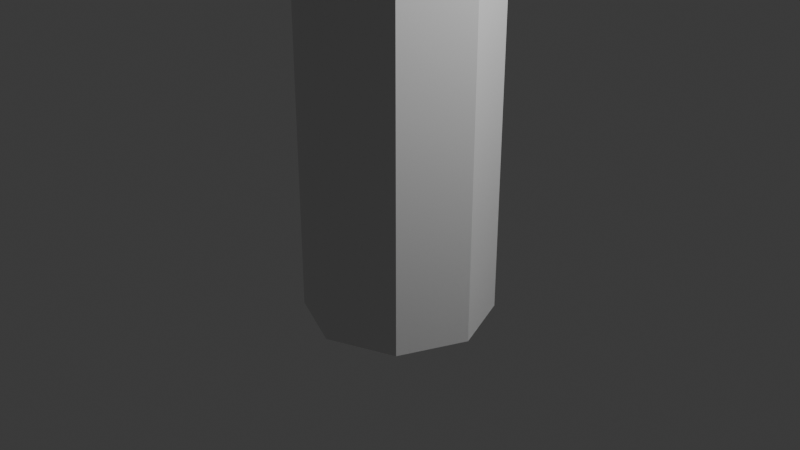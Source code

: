 # Source: tree.blend  (saved by Blender 4.2.66; exported with 4.5.12 LTS)
import bpy
from mathutils import Matrix  # noqa: F401  (used for matrix-valued properties, if any)

bpy.ops.wm.read_factory_settings(use_empty=True)
scene = bpy.context.scene
scene.name = 'Scene'

# ---- collections
col_collection = bpy.data.collections.new('Collection'); scene.collection.children.link(col_collection)

# ---- world
world_world = bpy.data.worlds.new('World'); scene.world = world_world
world_world.use_nodes = True; world_world.node_tree.nodes.clear()
_N = world_world.node_tree.nodes; _L = world_world.node_tree.links
n0 = _N.new('ShaderNodeOutputWorld'); n0.name = 'World Output'; n0.location = (300, 300)
n1 = _N.new('ShaderNodeBackground'); n1.name = 'Background'; n1.location = (10, 300)
n1.inputs[0].default_value = (0.05088, 0.05088, 0.05088, 1.0)
_L.new(n1.outputs[0], n0.inputs[0])
n0.is_active_output = True
world_world.color = (0.05088, 0.05088, 0.05088)
world_world.sun_shadow_jitter_overblur = 0.0

# ---- cameras
cam_camera = bpy.data.cameras.new('Camera')
cam_camera.clip_end = 100.0
cam_camera.ortho_scale = 7.314

# ---- lights
light_light = bpy.data.lights.new('Light', 'POINT')
light_light.energy = 1000.0
light_light.shadow_soft_size = 0.1

# ---- meshes
me_cylinder = bpy.data.meshes.new('Cylinder')
me_cylinder.from_pydata([(0.0, 1.0, -1.0), (0.0, 1.0, 7.661), (0.7071, 0.7071, -1.0), (0.7071, 0.7071, 7.661), (1.0, 0.0, -1.0), (1.0, 0.0, 7.661), (0.7071, -0.7071, -1.0), (0.7071, -0.7071, 7.661), (0.0, -1.0, -1.0), (0.0, -1.0, 7.661), (-0.7071, -0.7071, -1.0), (-0.7071, -0.7071, 7.661), (-1.0, 0.0, -1.0), (-1.0, 0.0, 7.661), (-0.7071, 0.7071, -1.0), (-0.7071, 0.7071, 7.661), (1.985, 1.914, 10.38), (2.78, 2.709, 7.662), (1.985, 1.914, 4.947), (2.78, -0.005965, 10.38), (3.904, -0.005965, 7.662), (2.78, -0.005965, 4.947), (1.985, -1.926, 10.38), (2.78, -2.721, 7.662), (1.985, -1.926, 4.947), (0.06516, -2.721, 10.38), (0.06516, -3.845, 7.662), (0.06516, -2.721, 4.947), (-1.854, -1.926, 10.38), (-2.65, -2.721, 7.662), (-1.854, -1.926, 4.947), (0.06516, -0.005965, 3.822), (-2.65, -0.005965, 10.38), (-3.774, -0.005965, 7.662), (-2.65, -0.005965, 4.947), (-1.854, 1.914, 10.38), (-2.65, 2.709, 7.662), (-1.854, 1.914, 4.947), (0.06516, -0.005965, 11.5), (0.06516, 2.709, 10.38), (0.06516, 3.833, 7.662), (0.06516, 2.709, 4.947)], [], [(0, 1, 3, 2), (2, 3, 5, 4), (4, 5, 7, 6), (6, 7, 9, 8), (8, 9, 11, 10), (10, 11, 13, 12), (3, 1, 15, 13, 11, 9, 7, 5), (12, 13, 15, 14), (14, 15, 1, 0), (0, 2, 4, 6, 8, 10, 12, 14), (40, 39, 16, 17), (41, 40, 17, 18), (39, 38, 16), (31, 41, 18), (18, 17, 20, 21), (16, 38, 19), (31, 18, 21), (17, 16, 19, 20), (21, 20, 23, 24), (19, 38, 22), (31, 21, 24), (20, 19, 22, 23), (23, 22, 25, 26), (24, 23, 26, 27), (22, 38, 25), (31, 24, 27), (31, 27, 30), (26, 25, 28, 29), (27, 26, 29, 30), (25, 38, 28), (31, 30, 34), (29, 28, 32, 33), (30, 29, 33, 34), (28, 38, 32), (31, 34, 37), (33, 32, 35, 36), (34, 33, 36, 37), (32, 38, 35), (31, 37, 41), (36, 35, 39, 40), (37, 36, 40, 41), (35, 38, 39)])
_uv = me_cylinder.uv_layers.new(name='UVMap')
_uv.uv.foreach_set('vector', [1.0, 0.5, 1.0, 1.0, 0.875, 1.0, 0.875, 0.5, 0.875, 0.5, 0.875, 1.0, 0.75, 1.0, 0.75, 0.5, 0.75, 0.5, 0.75, 1.0, 0.625, 1.0, 0.625, 0.5, 0.625, 0.5, 0.625, 1.0, 0.5, 1.0, 0.5, 0.5, 0.5, 0.5, 0.5, 1.0, 0.375, 1.0, 0.375, 0.5, 0.375, 0.5, 0.375, 1.0, 0.25, 1.0, 0.25, 0.5, 0.4197, 0.4197, 0.25, 0.49, 0.08029, 0.4197, 0.01, 0.25, 0.08029, 0.08029, 0.25, 0.01, 0.4197, 0.08029, 0.49, 0.25, 0.25, 0.5, 0.25, 1.0, 0.125, 1.0, 0.125, 0.5, 0.125, 0.5, 0.125, 1.0, 0.0, 1.0, 0.0, 0.5, 0.75, 0.49, 0.9197, 0.4197, 0.99, 0.25, 0.9197, 0.08029, 0.75, 0.01, 0.5803, 0.08029, 0.51, 0.25, 0.5803, 0.4197, 0.75, 0.5, 0.75, 0.75, 0.625, 0.75, 0.625, 0.5, 0.75, 0.25, 0.75, 0.5, 0.625, 0.5, 0.625, 0.25, 0.75, 0.75, 0.6875, 1.0, 0.625, 0.75, 0.6875, 0.0, 0.75, 0.25, 0.625, 0.25, 0.625, 0.25, 0.625, 0.5, 0.5, 0.5, 0.5, 0.25, 0.625, 0.75, 0.5625, 1.0, 0.5, 0.75, 0.5625, 0.0, 0.625, 0.25, 0.5, 0.25, 0.625, 0.5, 0.625, 0.75, 0.5, 0.75, 0.5, 0.5, 0.5, 0.25, 0.5, 0.5, 0.375, 0.5, 0.375, 0.25, 0.5, 0.75, 0.4375, 1.0, 0.375, 0.75, 0.4375, 0.0, 0.5, 0.25, 0.375, 0.25, 0.5, 0.5, 0.5, 0.75, 0.375, 0.75, 0.375, 0.5, 0.375, 0.5, 0.375, 0.75, 0.25, 0.75, 0.25, 0.5, 0.375, 0.25, 0.375, 0.5, 0.25, 0.5, 0.25, 0.25, 0.375, 0.75, 0.3125, 1.0, 0.25, 0.75, 0.3125, 0.0, 0.375, 0.25, 0.25, 0.25, 0.1875, 0.0, 0.25, 0.25, 0.125, 0.25, 0.25, 0.5, 0.25, 0.75, 0.125, 0.75, 0.125, 0.5, 0.25, 0.25, 0.25, 0.5, 0.125, 0.5, 0.125, 0.25, 0.25, 0.75, 0.1875, 1.0, 0.125, 0.75, 0.0625, 0.0, 0.125, 0.25, 0.0, 0.25, 0.125, 0.5, 0.125, 0.75, 0.0, 0.75, 0.0, 0.5, 0.125, 0.25, 0.125, 0.5, 0.0, 0.5, 0.0, 0.25, 0.125, 0.75, 0.0625, 1.0, 0.0, 0.75, 0.9375, 0.0, 1.0, 0.25, 0.875, 0.25, 1.0, 0.5, 1.0, 0.75, 0.875, 0.75, 0.875, 0.5, 1.0, 0.25, 1.0, 0.5, 0.875, 0.5, 0.875, 0.25, 1.0, 0.75, 0.9375, 1.0, 0.875, 0.75, 0.8125, 0.0, 0.875, 0.25, 0.75, 0.25, 0.875, 0.5, 0.875, 0.75, 0.75, 0.75, 0.75, 0.5, 0.875, 0.25, 0.875, 0.5, 0.75, 0.5, 0.75, 0.25, 0.875, 0.75, 0.8125, 1.0, 0.75, 0.75])
me_cylinder.update()

# ---- objects
ob_light = bpy.data.objects.new('Light', light_light)
ob_camera = bpy.data.objects.new('Camera', cam_camera)
ob_cylinder = bpy.data.objects.new('Cylinder', me_cylinder)

# ---- transforms, parenting, visibility, modifiers, constraints
ob_light.location = (4.076, 1.005, 5.904)
ob_light.rotation_euler = (0.6503, 0.05522, 1.866)
ob_light.lock_rotations_4d = False
ob_light.empty_display_type = 'ARROWS'
ob_light.color = (0.0, 0.0, 0.0, 0.0)
ob_light.lineart.crease_threshold = 0.0
ob_camera.location = (7.359, -6.926, 4.958)
ob_camera.rotation_euler = (1.109, 0.0, 0.8149)
ob_camera.lock_rotations_4d = False
ob_camera.empty_display_type = 'ARROWS'
ob_camera.color = (0.0, 0.0, 0.0, 0.0)
ob_camera.display_type = 'WIRE'
ob_camera.lineart.crease_threshold = 0.0
ob_cylinder.location = (0.0, 0.0, 0.0)

# ---- collection membership
col_collection.objects.link(ob_light)
col_collection.objects.link(ob_camera)
col_collection.objects.link(ob_cylinder)

# ---- scene / render settings (as saved in the file)
scene.camera = ob_camera
scene.frame_start = 1; scene.frame_end = 250; scene.frame_set(1)
scene.render.engine = 'BLENDER_EEVEE_NEXT'
bpy.context.view_layer.update()
